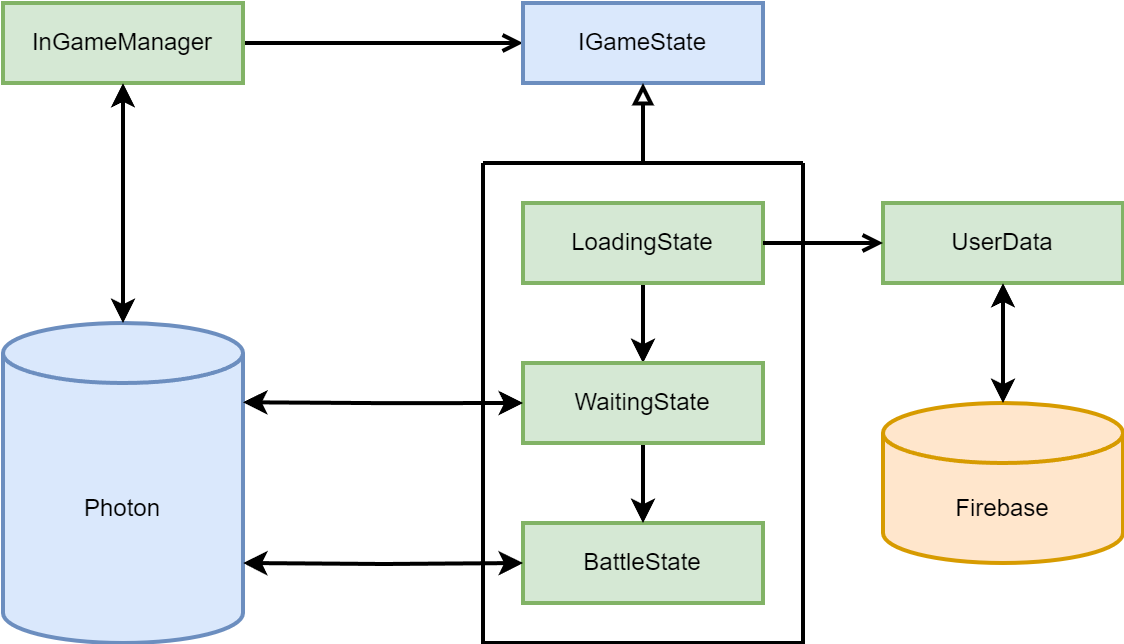

The diagram above was exported from draw.io. Its source (the exported page's mxGraphModel, read from the mxfile embedded in the PNG):
<mxGraphModel dx="784" dy="540" grid="1" gridSize="10" guides="1" tooltips="1" connect="1" arrows="1" fold="1" page="1" pageScale="1" pageWidth="827" pageHeight="1169" math="0" shadow="0">
  <root>
    <mxCell id="0" />
    <mxCell id="1" parent="0" />
    <mxCell id="CIfklvEa6GBA2nF9OR5Y-21" style="edgeStyle=orthogonalEdgeStyle;rounded=0;orthogonalLoop=1;jettySize=auto;html=1;exitX=1;exitY=0.5;exitDx=0;exitDy=0;entryX=0;entryY=0.5;entryDx=0;entryDy=0;endArrow=open;endFill=0;strokeWidth=2;" edge="1" parent="1" source="CIfklvEa6GBA2nF9OR5Y-1" target="CIfklvEa6GBA2nF9OR5Y-5">
      <mxGeometry relative="1" as="geometry" />
    </mxCell>
    <mxCell id="CIfklvEa6GBA2nF9OR5Y-1" value="InGameManager" style="rounded=0;whiteSpace=wrap;html=1;strokeWidth=2;fillColor=#d5e8d4;strokeColor=#82b366;" vertex="1" parent="1">
      <mxGeometry x="80" y="200" width="120" height="40" as="geometry" />
    </mxCell>
    <mxCell id="CIfklvEa6GBA2nF9OR5Y-2" value="UserData" style="rounded=0;whiteSpace=wrap;html=1;strokeWidth=2;fillColor=#d5e8d4;strokeColor=#82b366;" vertex="1" parent="1">
      <mxGeometry x="520" y="300" width="120" height="40" as="geometry" />
    </mxCell>
    <mxCell id="CIfklvEa6GBA2nF9OR5Y-3" value="Firebase" style="shape=cylinder3;whiteSpace=wrap;html=1;boundedLbl=1;backgroundOutline=1;size=15;fillColor=#ffe6cc;strokeColor=#d79b00;strokeWidth=2;" vertex="1" parent="1">
      <mxGeometry x="520" y="400" width="120" height="80" as="geometry" />
    </mxCell>
    <mxCell id="CIfklvEa6GBA2nF9OR5Y-4" style="edgeStyle=orthogonalEdgeStyle;rounded=0;orthogonalLoop=1;jettySize=auto;html=1;exitX=0.5;exitY=1;exitDx=0;exitDy=0;entryX=0.5;entryY=0;entryDx=0;entryDy=0;entryPerimeter=0;startArrow=classic;startFill=1;strokeWidth=2;" edge="1" parent="1" source="CIfklvEa6GBA2nF9OR5Y-2" target="CIfklvEa6GBA2nF9OR5Y-3">
      <mxGeometry relative="1" as="geometry" />
    </mxCell>
    <mxCell id="CIfklvEa6GBA2nF9OR5Y-5" value="IGameState" style="rounded=0;whiteSpace=wrap;html=1;strokeWidth=2;fillColor=#dae8fc;strokeColor=#6c8ebf;" vertex="1" parent="1">
      <mxGeometry x="340" y="200" width="120" height="40" as="geometry" />
    </mxCell>
    <mxCell id="CIfklvEa6GBA2nF9OR5Y-14" style="edgeStyle=orthogonalEdgeStyle;rounded=0;orthogonalLoop=1;jettySize=auto;html=1;entryX=0.5;entryY=1;entryDx=0;entryDy=0;endArrow=block;endFill=0;strokeWidth=2;exitX=0.5;exitY=0;exitDx=0;exitDy=0;" edge="1" parent="1" source="CIfklvEa6GBA2nF9OR5Y-18" target="CIfklvEa6GBA2nF9OR5Y-5">
      <mxGeometry relative="1" as="geometry">
        <mxPoint x="490" y="270" as="sourcePoint" />
      </mxGeometry>
    </mxCell>
    <mxCell id="CIfklvEa6GBA2nF9OR5Y-18" value="" style="swimlane;startSize=0;strokeWidth=2;" vertex="1" parent="1">
      <mxGeometry x="320" y="280" width="160" height="240" as="geometry" />
    </mxCell>
    <mxCell id="CIfklvEa6GBA2nF9OR5Y-26" style="edgeStyle=orthogonalEdgeStyle;rounded=0;orthogonalLoop=1;jettySize=auto;html=1;exitX=0.5;exitY=1;exitDx=0;exitDy=0;entryX=0.5;entryY=0;entryDx=0;entryDy=0;strokeWidth=2;" edge="1" parent="CIfklvEa6GBA2nF9OR5Y-18" source="CIfklvEa6GBA2nF9OR5Y-6" target="CIfklvEa6GBA2nF9OR5Y-15">
      <mxGeometry relative="1" as="geometry" />
    </mxCell>
    <mxCell id="CIfklvEa6GBA2nF9OR5Y-6" value="LoadingState" style="rounded=0;whiteSpace=wrap;html=1;strokeWidth=2;fillColor=#d5e8d4;strokeColor=#82b366;" vertex="1" parent="CIfklvEa6GBA2nF9OR5Y-18">
      <mxGeometry x="20" y="20" width="120" height="40" as="geometry" />
    </mxCell>
    <mxCell id="CIfklvEa6GBA2nF9OR5Y-7" value="BattleState" style="rounded=0;whiteSpace=wrap;html=1;strokeWidth=2;fillColor=#d5e8d4;strokeColor=#82b366;" vertex="1" parent="CIfklvEa6GBA2nF9OR5Y-18">
      <mxGeometry x="20" y="180" width="120" height="40" as="geometry" />
    </mxCell>
    <mxCell id="CIfklvEa6GBA2nF9OR5Y-27" style="edgeStyle=orthogonalEdgeStyle;rounded=0;orthogonalLoop=1;jettySize=auto;html=1;exitX=0.5;exitY=1;exitDx=0;exitDy=0;entryX=0.5;entryY=0;entryDx=0;entryDy=0;strokeWidth=2;" edge="1" parent="CIfklvEa6GBA2nF9OR5Y-18" source="CIfklvEa6GBA2nF9OR5Y-15" target="CIfklvEa6GBA2nF9OR5Y-7">
      <mxGeometry relative="1" as="geometry" />
    </mxCell>
    <mxCell id="CIfklvEa6GBA2nF9OR5Y-15" value="WaitingState" style="rounded=0;whiteSpace=wrap;html=1;strokeWidth=2;fillColor=#d5e8d4;strokeColor=#82b366;" vertex="1" parent="CIfklvEa6GBA2nF9OR5Y-18">
      <mxGeometry x="20" y="100" width="120" height="40" as="geometry" />
    </mxCell>
    <mxCell id="CIfklvEa6GBA2nF9OR5Y-20" style="edgeStyle=orthogonalEdgeStyle;rounded=0;orthogonalLoop=1;jettySize=auto;html=1;exitX=1;exitY=0.5;exitDx=0;exitDy=0;entryX=0;entryY=0.5;entryDx=0;entryDy=0;endArrow=open;endFill=0;strokeWidth=2;" edge="1" parent="1" source="CIfklvEa6GBA2nF9OR5Y-6" target="CIfklvEa6GBA2nF9OR5Y-2">
      <mxGeometry relative="1" as="geometry" />
    </mxCell>
    <mxCell id="CIfklvEa6GBA2nF9OR5Y-22" value="Photon" style="shape=cylinder3;whiteSpace=wrap;html=1;boundedLbl=1;backgroundOutline=1;size=15;fillColor=#dae8fc;strokeColor=#6c8ebf;strokeWidth=2;" vertex="1" parent="1">
      <mxGeometry x="80" y="360" width="120" height="160" as="geometry" />
    </mxCell>
    <mxCell id="CIfklvEa6GBA2nF9OR5Y-23" style="edgeStyle=orthogonalEdgeStyle;rounded=0;orthogonalLoop=1;jettySize=auto;html=1;exitX=1;exitY=0.5;exitDx=0;exitDy=0;startArrow=classic;startFill=1;strokeWidth=2;" edge="1" parent="1">
      <mxGeometry relative="1" as="geometry">
        <mxPoint x="200" y="399.6400000000001" as="sourcePoint" />
        <mxPoint x="340" y="400" as="targetPoint" />
      </mxGeometry>
    </mxCell>
    <mxCell id="CIfklvEa6GBA2nF9OR5Y-25" style="edgeStyle=orthogonalEdgeStyle;rounded=0;orthogonalLoop=1;jettySize=auto;html=1;exitX=1;exitY=0.5;exitDx=0;exitDy=0;startArrow=classic;startFill=1;strokeWidth=2;entryX=0;entryY=0.5;entryDx=0;entryDy=0;" edge="1" parent="1" target="CIfklvEa6GBA2nF9OR5Y-7">
      <mxGeometry relative="1" as="geometry">
        <mxPoint x="200" y="480.0000000000001" as="sourcePoint" />
        <mxPoint x="340" y="480" as="targetPoint" />
      </mxGeometry>
    </mxCell>
    <mxCell id="CIfklvEa6GBA2nF9OR5Y-30" style="edgeStyle=orthogonalEdgeStyle;rounded=0;orthogonalLoop=1;jettySize=auto;html=1;exitX=0.5;exitY=1;exitDx=0;exitDy=0;entryX=0.5;entryY=0;entryDx=0;entryDy=0;entryPerimeter=0;strokeWidth=2;startArrow=classic;startFill=1;" edge="1" parent="1" source="CIfklvEa6GBA2nF9OR5Y-1" target="CIfklvEa6GBA2nF9OR5Y-22">
      <mxGeometry relative="1" as="geometry" />
    </mxCell>
  </root>
</mxGraphModel>